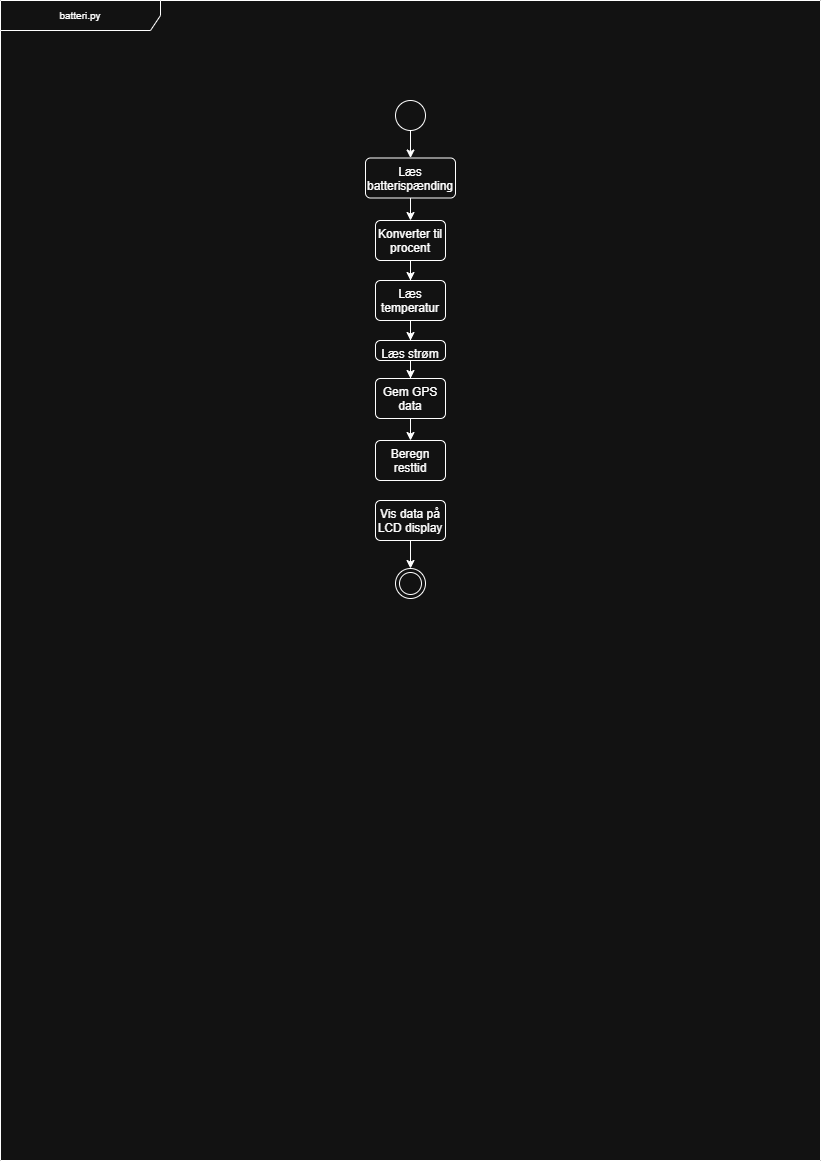

The diagram above was exported from draw.io. Its source (the exported page's mxGraphModel, read from the mxfile embedded in the PNG):
<mxGraphModel dx="1140" dy="656" grid="1" gridSize="10" guides="1" tooltips="1" connect="1" arrows="1" fold="1" page="1" pageScale="1" pageWidth="827" pageHeight="1169" math="0" shadow="0">
  <root>
    <mxCell id="0" />
    <mxCell id="1" parent="0" />
    <mxCell id="HAXt2WtphCfLDrW3h27r-180" parent="1" style="shape=umlFrame;whiteSpace=wrap;html=1;pointerEvents=0;recursiveResize=0;container=1;collapsible=0;width=160;fontSize=10;" value="batteri.py" vertex="1">
      <mxGeometry height="1160" width="820" as="geometry" />
    </mxCell>
    <mxCell id="HAXt2WtphCfLDrW3h27r-181" edge="1" parent="HAXt2WtphCfLDrW3h27r-180" source="HAXt2WtphCfLDrW3h27r-182" style="edgeStyle=orthogonalEdgeStyle;rounded=0;orthogonalLoop=1;jettySize=auto;html=1;entryX=0.5;entryY=0;entryDx=0;entryDy=0;" target="HAXt2WtphCfLDrW3h27r-184">
      <mxGeometry relative="1" as="geometry" />
    </mxCell>
    <mxCell id="HAXt2WtphCfLDrW3h27r-182" parent="HAXt2WtphCfLDrW3h27r-180" style="ellipse;html=1;fontSize=10;" value="" vertex="1">
      <mxGeometry height="30" width="30" x="395" y="100" as="geometry" />
    </mxCell>
    <mxCell id="HAXt2WtphCfLDrW3h27r-183" edge="1" parent="HAXt2WtphCfLDrW3h27r-180" source="HAXt2WtphCfLDrW3h27r-184" style="edgeStyle=orthogonalEdgeStyle;rounded=0;orthogonalLoop=1;jettySize=auto;html=1;entryX=0.5;entryY=0;entryDx=0;entryDy=0;" target="HAXt2WtphCfLDrW3h27r-186">
      <mxGeometry relative="1" as="geometry" />
    </mxCell>
    <mxCell id="HAXt2WtphCfLDrW3h27r-184" parent="HAXt2WtphCfLDrW3h27r-180" style="html=1;align=center;verticalAlign=top;rounded=1;absoluteArcSize=1;arcSize=10;dashed=0;whiteSpace=wrap;" value="Læs batterispænding" vertex="1">
      <mxGeometry height="40" width="90" x="365" y="157.5" as="geometry" />
    </mxCell>
    <mxCell id="HAXt2WtphCfLDrW3h27r-185" edge="1" parent="HAXt2WtphCfLDrW3h27r-180" source="HAXt2WtphCfLDrW3h27r-186" style="edgeStyle=orthogonalEdgeStyle;rounded=0;orthogonalLoop=1;jettySize=auto;html=1;entryX=0.5;entryY=0;entryDx=0;entryDy=0;" target="HAXt2WtphCfLDrW3h27r-193">
      <mxGeometry relative="1" as="geometry" />
    </mxCell>
    <mxCell id="HAXt2WtphCfLDrW3h27r-186" parent="HAXt2WtphCfLDrW3h27r-180" style="html=1;align=center;verticalAlign=top;rounded=1;absoluteArcSize=1;arcSize=10;dashed=0;whiteSpace=wrap;" value="Konverter til procent" vertex="1">
      <mxGeometry height="40" width="70" x="375" y="220" as="geometry" />
    </mxCell>
    <mxCell id="HAXt2WtphCfLDrW3h27r-187" edge="1" parent="HAXt2WtphCfLDrW3h27r-180" source="HAXt2WtphCfLDrW3h27r-188" style="edgeStyle=orthogonalEdgeStyle;rounded=0;orthogonalLoop=1;jettySize=auto;html=1;entryX=0.5;entryY=0;entryDx=0;entryDy=0;" target="HAXt2WtphCfLDrW3h27r-195">
      <mxGeometry relative="1" as="geometry" />
    </mxCell>
    <mxCell id="HAXt2WtphCfLDrW3h27r-188" parent="HAXt2WtphCfLDrW3h27r-180" style="html=1;align=center;verticalAlign=top;rounded=1;absoluteArcSize=1;arcSize=10;dashed=0;whiteSpace=wrap;" value="Læs strøm" vertex="1">
      <mxGeometry height="20" width="70" x="375" y="340" as="geometry" />
    </mxCell>
    <mxCell id="HAXt2WtphCfLDrW3h27r-189" edge="1" parent="HAXt2WtphCfLDrW3h27r-180" source="HAXt2WtphCfLDrW3h27r-190" style="edgeStyle=orthogonalEdgeStyle;rounded=0;orthogonalLoop=1;jettySize=auto;html=1;entryX=0.5;entryY=0;entryDx=0;entryDy=0;" target="HAXt2WtphCfLDrW3h27r-191">
      <mxGeometry relative="1" as="geometry" />
    </mxCell>
    <mxCell id="HAXt2WtphCfLDrW3h27r-190" parent="HAXt2WtphCfLDrW3h27r-180" style="html=1;align=center;verticalAlign=top;rounded=1;absoluteArcSize=1;arcSize=10;dashed=0;whiteSpace=wrap;" value="Vis data på LCD display" vertex="1">
      <mxGeometry height="40" width="70" x="375" y="500" as="geometry" />
    </mxCell>
    <mxCell id="HAXt2WtphCfLDrW3h27r-191" parent="HAXt2WtphCfLDrW3h27r-180" style="ellipse;html=1;shape=endState;" value="" vertex="1">
      <mxGeometry height="30" width="30" x="395" y="568" as="geometry" />
    </mxCell>
    <mxCell id="HAXt2WtphCfLDrW3h27r-192" edge="1" parent="HAXt2WtphCfLDrW3h27r-180" source="HAXt2WtphCfLDrW3h27r-193" style="edgeStyle=orthogonalEdgeStyle;rounded=0;orthogonalLoop=1;jettySize=auto;html=1;entryX=0.5;entryY=0;entryDx=0;entryDy=0;" target="HAXt2WtphCfLDrW3h27r-188">
      <mxGeometry relative="1" as="geometry" />
    </mxCell>
    <mxCell id="HAXt2WtphCfLDrW3h27r-193" parent="HAXt2WtphCfLDrW3h27r-180" style="html=1;align=center;verticalAlign=top;rounded=1;absoluteArcSize=1;arcSize=10;dashed=0;whiteSpace=wrap;" value="Læs temperatur" vertex="1">
      <mxGeometry height="40" width="70" x="375" y="280" as="geometry" />
    </mxCell>
    <mxCell id="HAXt2WtphCfLDrW3h27r-194" edge="1" parent="HAXt2WtphCfLDrW3h27r-180" source="HAXt2WtphCfLDrW3h27r-195" style="edgeStyle=orthogonalEdgeStyle;rounded=0;orthogonalLoop=1;jettySize=auto;html=1;entryX=0.5;entryY=0;entryDx=0;entryDy=0;" target="HAXt2WtphCfLDrW3h27r-196">
      <mxGeometry relative="1" as="geometry" />
    </mxCell>
    <mxCell id="HAXt2WtphCfLDrW3h27r-195" parent="HAXt2WtphCfLDrW3h27r-180" style="html=1;align=center;verticalAlign=top;rounded=1;absoluteArcSize=1;arcSize=10;dashed=0;whiteSpace=wrap;" value="Gem GPS data" vertex="1">
      <mxGeometry height="40" width="70" x="375" y="378" as="geometry" />
    </mxCell>
    <mxCell id="HAXt2WtphCfLDrW3h27r-196" parent="HAXt2WtphCfLDrW3h27r-180" style="html=1;align=center;verticalAlign=top;rounded=1;absoluteArcSize=1;arcSize=10;dashed=0;whiteSpace=wrap;" value="Beregn resttid" vertex="1">
      <mxGeometry height="40" width="70" x="375" y="440" as="geometry" />
    </mxCell>
  </root>
</mxGraphModel>